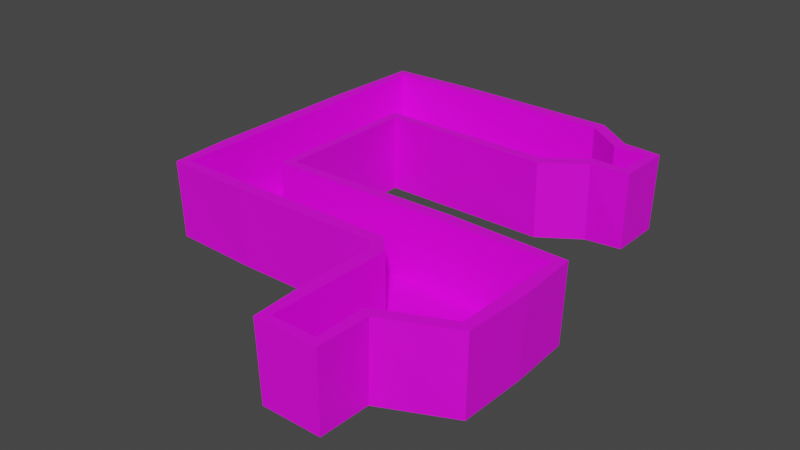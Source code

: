 # Source: world.blend  (saved by Blender 2.80.75; exported with 4.5.12 LTS)
import bpy
from mathutils import Matrix  # noqa: F401  (used for matrix-valued properties, if any)

bpy.ops.wm.read_factory_settings(use_empty=True)
scene = bpy.context.scene
scene.name = 'Scene'

# ---- collections
col_collection = bpy.data.collections.new('Collection'); scene.collection.children.link(col_collection)

# ---- images (referenced by path relative to the original .blend; pixels are not part of the script)
import os
ASSET_DIR = os.environ.get("B2B_ASSET_DIR", "")  # directory of the original .blend (textures are referenced by path, not embedded)
HERE = os.path.dirname(os.path.abspath(__file__))  # packed textures are extracted next to this script under _unpacked/

def load_image(name, relpath, width, height, colorspace="sRGB"):
    """Load a texture the original file referenced (path relative to the .blend, or extracted next to this script)."""
    p = next((c for c in (os.path.join(HERE, relpath), os.path.join(ASSET_DIR, relpath)) if relpath and os.path.exists(c)), "")
    if p:
        img = bpy.data.images.load(p, check_existing=True)
        img.name = name
    else:  # same state as the original file: an image datablock whose file is absent (Cycles renders it pink)
        img = bpy.data.images.new(name, width, height)
        img.source = "FILE"
        img.filepath = "//" + (relpath or name)
    img.colorspace_settings.name = colorspace
    return img
img_roofslatereddiscolored_quant_jpg = load_image('RoofSlateRedDiscolored_quant.jpg', 'World/RoofSlateRedDiscolored_quant.jpg', 1024, 1024, 'sRGB')
img_cobblestone17_quant_jpg = load_image('Cobblestone17_quant.jpg', 'World/Cobblestone17_quant.jpg', 1024, 1024, 'sRGB')

# ---- materials (node trees are filled in below, after node groups)
mat_brickwall = bpy.data.materials.new('BrickWall')
mat_brickwall.use_transparent_shadow = False
mat_cobblestone = bpy.data.materials.new('Cobblestone')
mat_cobblestone.use_transparent_shadow = False

# ---- material node trees
mat_brickwall.use_nodes = True; mat_brickwall.node_tree.nodes.clear()
_N = mat_brickwall.node_tree.nodes; _L = mat_brickwall.node_tree.links
n0 = _N.new('ShaderNodeOutputMaterial'); n0.name = 'Material Output'; n0.location = (300, 300)
n1 = _N.new('ShaderNodeBsdfPrincipled'); n1.name = 'Principled BSDF'; n1.location = (10, 300)
n1.distribution = 'GGX'
n1.subsurface_method = 'BURLEY'
n1.inputs[3].default_value = 1.45
n1.inputs[27].default_value = (0.0, 0.0, 0.0, 1.0)
n1.inputs[28].default_value = 1.0
n2 = _N.new('ShaderNodeTexImage'); n2.name = 'Image Texture'; n2.location = (-280, 280)
n2.image = img_roofslatereddiscolored_quant_jpg
_L.new(n1.outputs[0], n0.inputs[0])
_L.new(n2.outputs[0], n1.inputs[0])
n0.is_active_output = True
mat_cobblestone.use_nodes = True; mat_cobblestone.node_tree.nodes.clear()
_N = mat_cobblestone.node_tree.nodes; _L = mat_cobblestone.node_tree.links
n0 = _N.new('ShaderNodeOutputMaterial'); n0.name = 'Material Output'; n0.location = (300, 300)
n1 = _N.new('ShaderNodeBsdfPrincipled'); n1.name = 'Principled BSDF'; n1.location = (10, 300)
n1.distribution = 'GGX'
n1.subsurface_method = 'BURLEY'
n1.inputs[3].default_value = 1.45
n1.inputs[27].default_value = (0.0, 0.0, 0.0, 1.0)
n1.inputs[28].default_value = 1.0
n2 = _N.new('ShaderNodeTexImage'); n2.name = 'Image Texture'; n2.location = (-280, 280)
n2.image = img_cobblestone17_quant_jpg
_L.new(n1.outputs[0], n0.inputs[0])
_L.new(n2.outputs[0], n1.inputs[0])
n0.is_active_output = True

# ---- world
world_world = bpy.data.worlds.new('World'); scene.world = world_world
world_world.use_nodes = True; world_world.node_tree.nodes.clear()
_N = world_world.node_tree.nodes; _L = world_world.node_tree.links
n0 = _N.new('ShaderNodeOutputWorld'); n0.name = 'World Output'; n0.location = (300, 300)
n1 = _N.new('ShaderNodeBackground'); n1.name = 'Background'; n1.location = (10, 300)
n1.inputs[0].default_value = (0.05088, 0.05088, 0.05088, 1.0)
_L.new(n1.outputs[0], n0.inputs[0])
n0.is_active_output = True
world_world.color = (0.05088, 0.05088, 0.05088)
world_world.use_sun_shadow = False
world_world.sun_shadow_jitter_overblur = 0.0

# ---- meshes
me_cube_001 = bpy.data.meshes.new('Cube.001')
me_cube_001.from_pydata([(-0.3023, -0.3023, 0.0), (-0.3023, -0.3023, 2.0), (-0.3023, 0.3023, 0.0), (-0.3023, 0.3023, 2.0), (0.3023, -0.3023, 0.0), (0.3023, -0.3023, 2.0), (0.3023, 0.3023, 0.0), (0.3023, 0.3023, 2.0)], [], [(0, 1, 3, 2), (2, 3, 7, 6), (6, 7, 5, 4), (4, 5, 1, 0), (2, 6, 4, 0), (7, 3, 1, 5)])
_uv = me_cube_001.uv_layers.new(name='UVMap')
_uv.uv.foreach_set('vector', [0.375, 0.0, 0.625, 0.0, 0.625, 0.25, 0.375, 0.25, 0.375, 0.25, 0.625, 0.25, 0.625, 0.5, 0.375, 0.5, 0.375, 0.5, 0.625, 0.5, 0.625, 0.75, 0.375, 0.75, 0.375, 0.75, 0.625, 0.75, 0.625, 1.0, 0.375, 1.0, 0.125, 0.5, 0.375, 0.5, 0.375, 0.75, 0.125, 0.75, 0.625, 0.5, 0.875, 0.5, 0.875, 0.75, 0.625, 0.75])
me_cube_001.use_remesh_preserve_volume = False
me_cube_001.use_remesh_preserve_attributes = False
me_cube_001.use_mirror_vertex_groups = False
me_cube_001.update()
me_cube_002 = bpy.data.meshes.new('Cube.002')
me_cube_002.from_pydata([(-3.367, 4.373, 0.0), (-3.367, -3.367, 0.0), (3.367, 4.373, 0.0), (3.367, -3.367, 0.0), (-3.367, 26.61, 0.0), (13.59, 26.61, 0.0), (-3.367, 8.96, 0.0), (13.59, 8.96, 0.0), (13.59, 18.59, 0.0), (-42.32, 66.39, 0.0), (-42.32, 26.61, 0.0), (-42.32, 18.59, 0.0), (-3.367, 15.89, 0.0), (-30.36, 18.59, 0.0), (-32.03, 26.61, 0.0), (-6.064, 18.59, 0.0), (-29.47, 66.39, 0.0), (-32.03, 51.68, 0.0), (-42.32, 51.68, 0.0), (6.795, 62.01, 0.0), (6.795, 56.06, 0.0), (1.585, 62.01, 0.0), (1.585, 56.06, 0.0), (-4.475, 66.39, 0.0), (-4.475, 51.68, 0.0), (-3.367, 4.373, 10.9), (-3.367, -3.367, 10.9), (3.367, 4.373, 10.9), (3.367, -3.367, 10.9), (-3.367, 26.61, 10.9), (13.59, 26.61, 10.9), (-3.367, 8.96, 10.9), (13.59, 8.96, 10.9), (13.59, 18.59, 10.9), (-42.32, 66.39, 10.9), (-42.32, 26.61, 10.9), (-42.32, 18.59, 10.9), (-3.367, 15.89, 10.9), (-30.36, 18.59, 10.9), (-32.03, 26.61, 10.9), (-6.064, 18.59, 10.9), (-29.47, 66.39, 10.9), (-32.03, 51.68, 10.9), (-42.32, 51.68, 10.9), (6.795, 62.01, 10.9), (6.795, 56.06, 10.9), (1.585, 62.01, 10.9), (1.585, 56.06, 10.9), (-4.475, 66.39, 10.9), (-4.475, 51.68, 10.9)], [], [(0, 1, 3, 2), (12, 8, 5, 4, 15), (0, 2, 7, 6), (13, 14, 10, 11), (18, 17, 16, 9), (15, 4, 14, 13), (6, 7, 8, 12), (10, 14, 17, 18), (21, 22, 20, 19), (23, 24, 22, 21), (16, 17, 24, 23), (22, 24, 49, 47), (7, 2, 27, 32), (1, 0, 25, 26), (12, 15, 40, 37), (18, 9, 34, 43), (3, 1, 26, 28), (13, 11, 36, 38), (23, 21, 46, 48), (8, 7, 32, 33), (2, 3, 28, 27), (24, 17, 42, 49), (19, 20, 45, 44), (4, 5, 30, 29), (14, 4, 29, 39), (10, 18, 43, 35), (16, 23, 48, 41), (0, 6, 31, 25), (6, 12, 37, 31), (11, 10, 35, 36), (20, 22, 47, 45), (5, 8, 33, 30), (9, 16, 41, 34), (21, 19, 44, 46), (17, 14, 39, 42), (15, 13, 38, 40)])
me_cube_002.polygons.foreach_set('material_index', [1, 1, 1, 1, 1, 1, 1, 1, 1, 1, 1, 0, 0, 0, 0, 0, 0, 0, 0, 0, 0, 0, 0, 0, 0, 0, 0, 0, 0, 0, 0, 0, 0, 0, 0, 0])
_uv = me_cube_002.uv_layers.new(name='UVMap')
_uv.uv.foreach_set('vector', [-1.587, -0.9882, -2.182, -0.9882, -2.182, -1.839, -1.587, -1.839, -0.7011, -0.9882, -0.4937, -3.13, 0.1227, -3.13, 0.1227, -0.9882, -0.4937, -0.6476, -1.587, -0.9882, -1.587, -1.839, -1.234, -3.13, -1.234, -0.9882, -0.4937, 2.421, 0.1227, 2.632, 0.1227, 3.931, -0.4937, 3.931, 2.05, 3.931, 2.05, 2.632, 3.182, 2.309, 3.182, 3.931, -0.4937, -0.6476, 0.1227, -0.9882, 0.1227, 2.632, -0.4937, 2.421, -1.234, -0.9882, -1.234, -3.13, -0.4937, -3.13, -0.7011, -0.9882, 0.1227, 3.931, 0.1227, 2.632, 2.05, 2.632, 2.05, 3.931, 2.845, -1.614, 2.387, -1.614, 2.387, -2.272, 2.845, -2.272, 3.182, -0.8482, 2.05, -0.8482, 2.387, -1.614, 2.845, -1.614, 3.182, 2.309, 2.05, 2.632, 2.05, -0.8482, 3.182, -0.8482, 3.871, -0.7631, 5.604, -0.7631, 5.604, 1.763, 3.871, 1.763, 32.47, -0.7631, 35.07, -0.7631, 35.07, 1.763, 32.47, 1.763, -35.27, -0.7631, -33.48, -0.7631, -33.48, 1.763, -35.27, 1.763, -30.8, -0.7631, -29.92, -0.7631, -29.92, 1.763, -30.8, 1.763, -13.85, -0.7631, -10.43, -0.7631, -10.43, 1.763, -13.85, 1.763, -36.83, -0.7631, -35.27, -0.7631, -35.27, 1.763, -36.83, 1.763, -24.29, -0.7631, -21.51, -0.7631, -21.51, 1.763, -24.29, 1.763, -1.659, -0.7631, 0.07424, -0.7631, 0.07424, 1.763, -1.659, 1.763, 30.24, -0.7631, 32.47, -0.7631, 32.47, 1.763, 30.24, 1.763, 35.07, -0.7631, 36.86, -0.7631, 36.86, 1.763, 35.07, 1.763, 5.604, -0.7631, 11.99, -0.7631, 11.99, 1.763, 5.604, 1.763, 1.282, -0.7631, 2.663, -0.7631, 2.663, 1.763, 1.282, 1.763, 24.45, -0.7631, 28.38, -0.7631, 28.38, 1.763, 24.45, 1.763, 17.8, -0.7631, 24.45, -0.7631, 24.45, 1.763, 17.8, 1.763, -19.66, -0.7631, -13.85, -0.7631, -13.85, 1.763, -19.66, 1.763, -7.455, -0.7631, -1.659, -0.7631, -1.659, 1.763, -7.455, 1.763, -33.48, -0.7631, -32.41, -0.7631, -32.41, 1.763, -33.48, 1.763, -32.41, -0.7631, -30.8, -0.7631, -30.8, 1.763, -32.41, 1.763, -21.51, -0.7631, -19.66, -0.7631, -19.66, 1.763, -21.51, 1.763, 2.663, -0.7631, 3.871, -0.7631, 3.871, 1.763, 2.663, 1.763, 28.38, -0.7631, 30.24, -0.7631, 30.24, 1.763, 28.38, 1.763, -10.43, -0.7631, -7.455, -0.7631, -7.455, 1.763, -10.43, 1.763, 0.07424, -0.7631, 1.282, -0.7631, 1.282, 1.763, 0.07424, 1.763, 11.99, -0.7631, 17.8, -0.7631, 17.8, 1.763, 11.99, 1.763, -29.92, -0.7631, -24.29, -0.7631, -24.29, 1.763, -29.92, 1.763])
me_cube_002.materials.append(mat_brickwall)
me_cube_002.materials.append(mat_cobblestone)
me_cube_002.use_remesh_preserve_volume = False
me_cube_002.use_remesh_preserve_attributes = False
me_cube_002.use_mirror_vertex_groups = False
me_cube_002.update()

# ---- objects
ob_player = bpy.data.objects.new('Player', me_cube_001)
ob_level = bpy.data.objects.new('Level', me_cube_002)
ob_spawn = bpy.data.objects.new('Spawn', None)

# ---- transforms, parenting, visibility, modifiers, constraints
ob_player.location = (0.0, 0.0, 0.0)
ob_player.lineart.crease_threshold = 0.0
ob_level.location = (0.0, 0.0, 0.0)
ob_level.lineart.crease_threshold = 0.0
_m = ob_level.modifiers.new('Solidify', 'SOLIDIFY')
_m.thickness = 2.0
_m.nonmanifold_thickness_mode = 'FIXED'
_m.nonmanifold_merge_threshold = 0.0003
ob_spawn.location = (0.0, 0.0, 0.0)
ob_spawn.lineart.crease_threshold = 0.0

# ---- collection membership
col_collection.objects.link(ob_player)
col_collection.objects.link(ob_level)
col_collection.objects.link(ob_spawn)

# ---- scene / render settings (as saved in the file)
scene.frame_start = 1; scene.frame_end = 250; scene.frame_set(1)
scene.render.engine = 'BLENDER_EEVEE_NEXT'
scene.cycles.use_denoising = False
scene.cycles.samples = 128
scene.cycles.sampling_pattern = 'TABULATED_SOBOL'
scene.cycles.use_adaptive_sampling = False
scene.cycles.use_light_tree = False
scene.view_settings.view_transform = 'Filmic'
bpy.context.view_layer.update()

# ---- added for rendering (the .blend has no active camera and no usable light): camera, sun
cam_auto = bpy.data.cameras.new('AutoCamera')
cam_auto.lens = 50.0
cam_auto.sensor_width = 36.0
cam_auto.clip_end = 1549.45
ob_auto_camera = bpy.data.objects.new('AutoCamera', cam_auto)
scene.collection.objects.link(ob_auto_camera)
ob_auto_camera.location = (73.9236, -74.1392, 75.1746)
ob_auto_camera.rotation_euler = (1.09748, -7.21219e-08, 0.694738)
scene.camera = ob_auto_camera
light_auto_sun = bpy.data.lights.new('AutoSun', 'SUN')
light_auto_sun.energy = 3.0
light_auto_sun.angle = 0.0523599
ob_auto_sun = bpy.data.objects.new('AutoSun', light_auto_sun)
scene.collection.objects.link(ob_auto_sun)
ob_auto_sun.rotation_euler = (0.872665, 0.174533, 0.523599)
bpy.context.view_layer.update()

